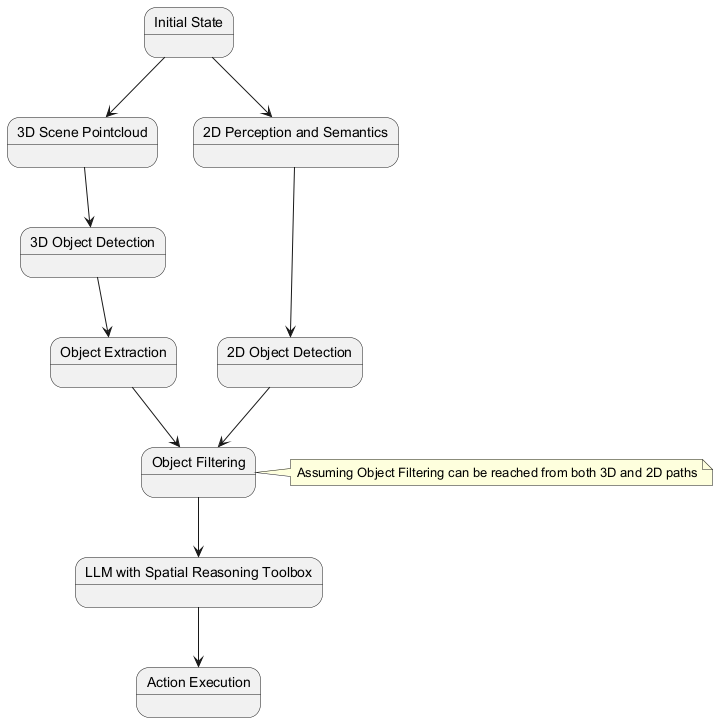

The diagram above was rendered by PlantUML. Its source (embedded in the PNG):
@startuml
state "Initial State" as initial
state "3D Scene Pointcloud" as pointcloud
state "3D Object Detection" as detection3d
state "Object Extraction" as extraction
state "Object Filtering" as filtering
state "LLM with Spatial Reasoning Toolbox" as llm
state "Action Execution" as execution
state "2D Perception and Semantics" as perception2d
state "2D Object Detection" as detection2d

initial --> pointcloud
pointcloud --> detection3d
detection3d --> extraction
extraction --> filtering
filtering --> llm
llm --> execution
initial --> perception2d
perception2d --> detection2d
detection2d --> filtering
note right of filtering: Assuming Object Filtering can be reached from both 3D and 2D paths
@enduml